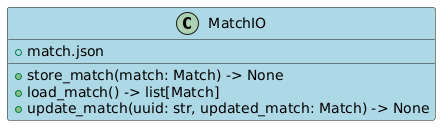

The diagram above was rendered by PlantUML. Its source (embedded in the PNG):
@startuml
class MatchIO #LightBlue{
+ match.json

+ store_match(match: Match) -> None
+ load_match() -> list[Match]
+ update_match(uuid: str, updated_match: Match) -> None
}
@enduml